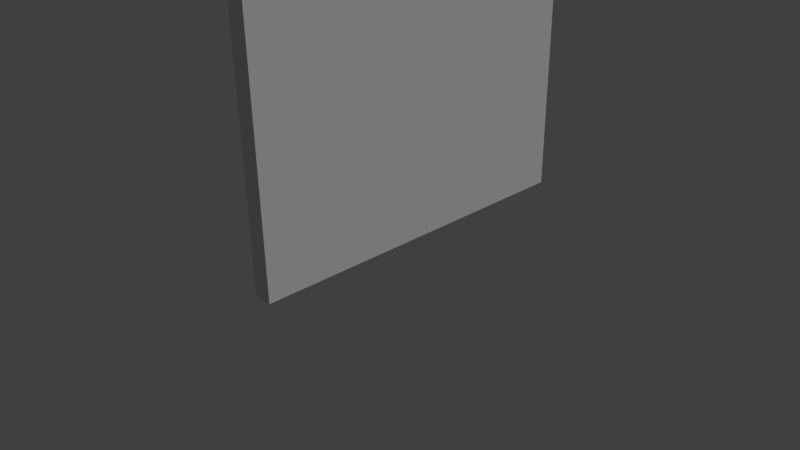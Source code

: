 # Source: Parede.blend  (saved by Blender 2.73.0; exported with 4.5.12 LTS)
import bpy
from mathutils import Matrix  # noqa: F401  (used for matrix-valued properties, if any)

bpy.ops.wm.read_factory_settings(use_empty=True)
scene = bpy.context.scene
scene.name = 'Scene'

# ---- collections
col_collection_1 = bpy.data.collections.new('Collection 1'); scene.collection.children.link(col_collection_1)

# ---- materials (node trees are filled in below, after node groups)
mat_material = bpy.data.materials.new('Material')
mat_material.alpha_threshold = 0.0
mat_material.use_transparent_shadow = False
mat_material.roughness = 0.5

# ---- material node trees

# ---- world
world_world = bpy.data.worlds.new('World'); scene.world = world_world
world_world.color = (0.05088, 0.05088, 0.05088)
world_world.use_sun_shadow = False
world_world.sun_shadow_jitter_overblur = 0.0
world_world.cycles.sampling_method = 'MANUAL'
world_world.cycles.sample_map_resolution = 256

# ---- cameras
cam_camera = bpy.data.cameras.new('Camera')
cam_camera.clip_end = 100.0
cam_camera.lens = 35.0
cam_camera.sensor_width = 32.0
cam_camera.sensor_height = 18.0
cam_camera.ortho_scale = 7.314
cam_camera.dof.focus_distance = 0.0
cam_camera.dof.aperture_fstop = 128.0

# ---- lights
light_lamp = bpy.data.lights.new('Lamp', 'SUN')
light_lamp.transmission_factor = 0.0
light_lamp.cutoff_distance = 30.0
light_lamp.angle = 0.1993
light_lamp.energy = 1.0
light_lamp.shadow_buffer_clip_start = 1.001
light_lamp.shadow_soft_size = 0.1
light_lamp.shadow_cascade_max_distance = 1000.0
light_lamp.cycles.use_multiple_importance_sampling = False

# ---- meshes
me_plane = bpy.data.meshes.new('Plane')
me_plane.from_pydata([(-1.0, -4.934, 0.0), (-0.7393, -4.934, 0.0), (-1.0, 0.02709, 0.0), (-0.7393, 0.02709, 0.0), (-1.0, -4.934, 5.239), (-0.7393, -4.934, 5.239), (-1.0, 0.02709, 5.239), (-0.7393, 0.02709, 5.239)], [], [(0, 2, 3, 1), (4, 5, 7, 6), (3, 2, 6, 7), (1, 3, 7, 5), (0, 1, 5, 4), (2, 0, 4, 6)])
_uv = me_plane.uv_layers.new(name='UVMap')
_uv.uv.foreach_set('vector', [10.85, -27.52, 10.85, -0.2639, 10.29, -0.2639, 10.29, -27.52, 11.41, -0.2639, 10.85, -0.2639, 10.85, -27.52, 11.41, -27.52, -10.45, -0.2639, -9.89, -0.2639, -9.89, 28.52, -10.45, 28.52, 0.7597, 28.52, -9.89, 28.52, -9.89, -0.2639, 0.7597, -0.2639, -11.01, -0.2639, -10.45, -0.2639, -10.45, 28.52, -11.01, 28.52, 0.7597, -0.2639, 11.41, -0.2639, 11.41, 28.52, 0.7597, 28.52])
me_plane.materials.append(mat_material)
me_plane.use_remesh_preserve_volume = False
me_plane.use_remesh_preserve_attributes = False
me_plane.use_mirror_vertex_groups = False
me_plane.update()

# ---- objects
ob_plane = bpy.data.objects.new('Plane', me_plane)
ob_lamp = bpy.data.objects.new('Lamp', light_lamp)
ob_camera = bpy.data.objects.new('Camera', cam_camera)

# ---- transforms, parenting, visibility, modifiers, constraints
ob_plane.location = (0.9001, 3.187, 0.06785)
ob_plane.lineart.crease_threshold = 0.0
ob_lamp.location = (-2.836, 3.898, 9.044)
ob_lamp.rotation_euler = (0.6503, 0.05522, 1.866)
ob_lamp.lock_rotations_4d = False
ob_lamp.empty_display_type = 'ARROWS'
ob_lamp.color = (0.0, 0.0, 0.0, 0.0)
ob_lamp.lineart.crease_threshold = 0.0
ob_camera.location = (7.481, -6.508, 5.344)
ob_camera.rotation_euler = (1.109, 0.01082, 0.8149)
ob_camera.lock_rotations_4d = False
ob_camera.empty_display_type = 'ARROWS'
ob_camera.color = (0.0, 0.0, 0.0, 0.0)
ob_camera.display_type = 'WIRE'
ob_camera.lineart.crease_threshold = 0.0

# ---- collection membership
col_collection_1.objects.link(ob_plane)
col_collection_1.objects.link(ob_lamp)
col_collection_1.objects.link(ob_camera)

# ---- scene / render settings (as saved in the file)
scene.camera = ob_camera
scene.frame_start = 1; scene.frame_end = 250; scene.frame_set(1)
scene.render.engine = 'BLENDER_EEVEE_NEXT'
scene.render.resolution_percentage = 50
scene.render.dither_intensity = 0.0
scene.cycles.use_denoising = False
scene.cycles.samples = 10
scene.cycles.sampling_pattern = 'TABULATED_SOBOL'
scene.cycles.light_sampling_threshold = 0.0
scene.cycles.use_adaptive_sampling = False
scene.cycles.use_light_tree = False
scene.cycles.blur_glossy = 0.0
scene.cycles.pixel_filter_type = 'GAUSSIAN'
scene.cycles.sample_clamp_indirect = 0.0
scene.view_settings.view_transform = 'Standard'
bpy.context.view_layer.update()
